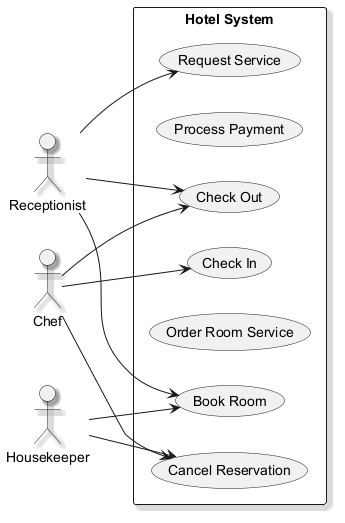

The diagram above was rendered by PlantUML. Its source (embedded in the PNG):
@startuml
skinparam shadowing true
left to right direction
actor "Receptionist" as R
actor "Chef" as C
actor "Housekeeper" as H
rectangle "Hotel System" {
  usecase "Check Out" as UC_CheckOut
  usecase "Process Payment" as UC_ProcessPayment
  usecase "Check In" as UC_CheckIn
  usecase "Request Service" as UC_RequestService
  usecase "Order Room Service" as UC_OrderRoomService
  usecase "Book Room" as UC_BookRoom
  usecase "Cancel Reservation" as UC_CancelReservation
}
R --> UC_RequestService
R --> UC_CheckOut
R --> UC_BookRoom
C --> UC_CheckIn
C --> UC_CheckOut
C --> UC_CancelReservation
H --> UC_CancelReservation
H --> UC_BookRoom
@enduml